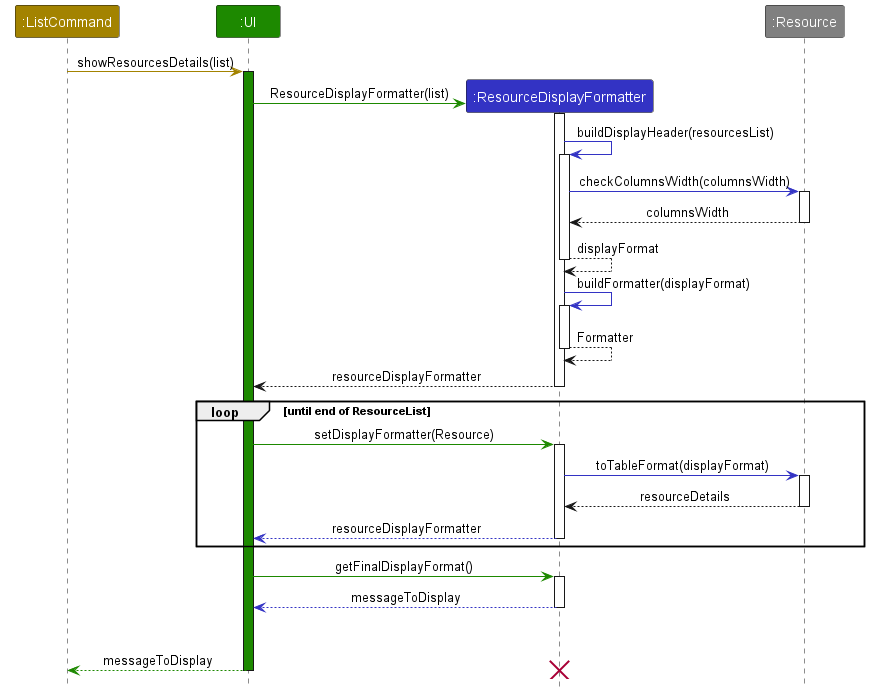

The diagram above was rendered by PlantUML. Its source (embedded in the PNG):
@startuml
!include Style.puml
!include <office/Concepts/globe_internet>
!include <office/Concepts/documents>
!include <office/Users/user>

skinparam ArrowFontStyle plain

participant ":ListCommand" as ListCommand COMMAND_COLOR
participant ":UI" as UI UI_COLOR
participant ":ResourceDisplayFormatter" as ResourceDisplayFormatter PARSER_COLOR
participant ":Resource" as Resource #grey



ListCommand -[COMMAND_COLOR]>UI : showResourcesDetails(list)
activate UI UI_COLOR
create ResourceDisplayFormatter
UI -[UI_COLOR]>ResourceDisplayFormatter : ResourceDisplayFormatter(list)
activate ResourceDisplayFormatter

ResourceDisplayFormatter -[PARSER_COLOR]> ResourceDisplayFormatter : buildDisplayHeader(resourcesList)
activate ResourceDisplayFormatter

ResourceDisplayFormatter -[PARSER_COLOR]> Resource : checkColumnsWidth(columnsWidth)
activate Resource
Resource --> ResourceDisplayFormatter : columnsWidth
deactivate Resource

ResourceDisplayFormatter --> ResourceDisplayFormatter : displayFormat
deactivate ResourceDisplayFormatter


ResourceDisplayFormatter -[PARSER_COLOR]> ResourceDisplayFormatter : buildFormatter(displayFormat)
activate ResourceDisplayFormatter
ResourceDisplayFormatter --> ResourceDisplayFormatter : Formatter
deactivate ResourceDisplayFormatter


ResourceDisplayFormatter --> UI : resourceDisplayFormatter
deactivate ResourceDisplayFormatter

loop until end of ResourceList
UI -[UI_COLOR]>ResourceDisplayFormatter : setDisplayFormatter(Resource)
activate ResourceDisplayFormatter
ResourceDisplayFormatter -[PARSER_COLOR]> Resource : toTableFormat(displayFormat)
activate Resource
Resource --> ResourceDisplayFormatter : resourceDetails
deactivate Resource
ResourceDisplayFormatter --[PARSER_COLOR]> UI : resourceDisplayFormatter
deactivate ResourceDisplayFormatter
end

UI -[UI_COLOR]>ResourceDisplayFormatter : getFinalDisplayFormat()
activate ResourceDisplayFormatter
ResourceDisplayFormatter --[PARSER_COLOR]> UI : messageToDisplay
deactivate ResourceDisplayFormatter
ResourceDisplayFormatter -[hidden]> UI : messageToDisplay

UI --[UI_COLOR]> ListCommand : messageToDisplay
deactivate UI
destroy ResourceDisplayFormatter


@enduml